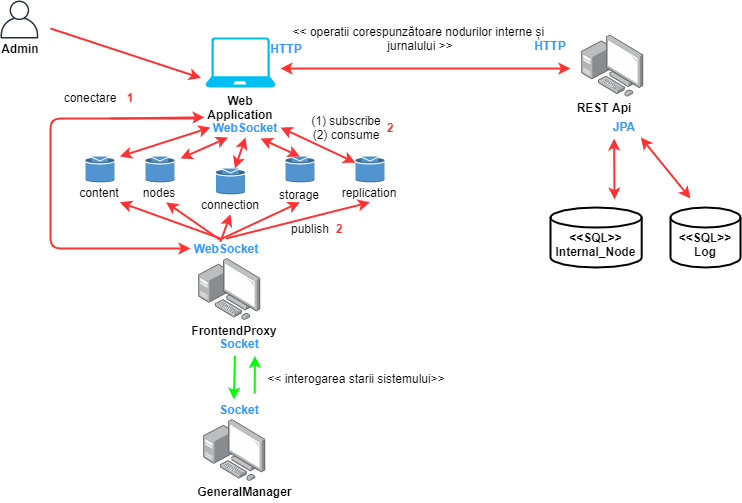

The diagram above was exported from draw.io. Its source (the exported page's mxGraphModel, read from the mxfile embedded in the PNG):
<mxGraphModel dx="981" dy="574" grid="1" gridSize="10" guides="1" tooltips="1" connect="1" arrows="1" fold="1" page="1" pageScale="1" pageWidth="1169" pageHeight="827" math="0" shadow="0">
  <root>
    <mxCell id="0" />
    <mxCell id="1" parent="0" />
    <mxCell id="jHizK3VEyP8ZVDnMUa7j-1" value="" style="verticalLabelPosition=bottom;html=1;verticalAlign=top;align=center;strokeColor=none;fillColor=#00BEF2;shape=mxgraph.azure.laptop;pointerEvents=1;" parent="1" vertex="1">
      <mxGeometry x="275" y="159" width="70" height="50" as="geometry" />
    </mxCell>
    <mxCell id="jHizK3VEyP8ZVDnMUa7j-4" value="&lt;b&gt;Web Application&lt;br&gt;&lt;/b&gt;" style="text;html=1;strokeColor=none;fillColor=none;align=center;verticalAlign=middle;whiteSpace=wrap;rounded=0;" parent="1" vertex="1">
      <mxGeometry x="270" y="219" width="80" height="20" as="geometry" />
    </mxCell>
    <mxCell id="jHizK3VEyP8ZVDnMUa7j-6" value="" style="endArrow=classic;html=1;entryX=-0.064;entryY=0.81;entryDx=0;entryDy=0;entryPerimeter=0;strokeWidth=2;strokeColor=#FF3333;" parent="1" target="jHizK3VEyP8ZVDnMUa7j-1" edge="1">
      <mxGeometry width="50" height="50" relative="1" as="geometry">
        <mxPoint x="120" y="150" as="sourcePoint" />
        <mxPoint x="181" y="230" as="targetPoint" />
      </mxGeometry>
    </mxCell>
    <mxCell id="jHizK3VEyP8ZVDnMUa7j-8" value="" style="points=[];aspect=fixed;html=1;align=center;shadow=0;dashed=0;image;image=img/lib/allied_telesis/computer_and_terminals/Personal_Computer_with_Server.svg;" parent="1" vertex="1">
      <mxGeometry x="651.2" y="156.6" width="62.400000000000006" height="62.400000000000006" as="geometry" />
    </mxCell>
    <mxCell id="jHizK3VEyP8ZVDnMUa7j-11" value="&lt;b&gt;&lt;br&gt;&amp;lt;&amp;lt;SQL&amp;gt;&amp;gt;&lt;br&gt;Internal_Node&lt;br&gt;&lt;/b&gt;" style="strokeWidth=2;html=1;shape=mxgraph.flowchart.database;whiteSpace=wrap;" parent="1" vertex="1">
      <mxGeometry x="620" y="329" width="91.2" height="60" as="geometry" />
    </mxCell>
    <mxCell id="jHizK3VEyP8ZVDnMUa7j-20" value="" style="points=[];aspect=fixed;html=1;align=center;shadow=0;dashed=0;image;image=img/lib/allied_telesis/computer_and_terminals/Personal_Computer_with_Server.svg;" parent="1" vertex="1">
      <mxGeometry x="268.2" y="380" width="62.400000000000006" height="62.400000000000006" as="geometry" />
    </mxCell>
    <mxCell id="jHizK3VEyP8ZVDnMUa7j-21" value="&lt;b&gt;FrontendProxy&lt;br&gt;&lt;/b&gt;" style="text;html=1;strokeColor=none;fillColor=none;align=center;verticalAlign=middle;whiteSpace=wrap;rounded=0;" parent="1" vertex="1">
      <mxGeometry x="264.40000000000003" y="442.4" width="80" height="20" as="geometry" />
    </mxCell>
    <mxCell id="I1lBsEEtkXSJChIl9wJr-1" value="" style="group" vertex="1" connectable="0" parent="1">
      <mxGeometry x="70" y="122" width="40" height="58" as="geometry" />
    </mxCell>
    <mxCell id="jHizK3VEyP8ZVDnMUa7j-2" value="" style="outlineConnect=0;fontColor=#232F3E;gradientColor=none;fillColor=#232F3E;strokeColor=none;dashed=0;verticalLabelPosition=bottom;verticalAlign=top;align=center;html=1;fontSize=12;fontStyle=0;aspect=fixed;pointerEvents=1;shape=mxgraph.aws4.user;" parent="I1lBsEEtkXSJChIl9wJr-1" vertex="1">
      <mxGeometry width="38" height="38" as="geometry" />
    </mxCell>
    <mxCell id="jHizK3VEyP8ZVDnMUa7j-3" value="&lt;b&gt;Admin&lt;/b&gt;" style="text;html=1;strokeColor=none;fillColor=none;align=center;verticalAlign=middle;whiteSpace=wrap;rounded=0;" parent="I1lBsEEtkXSJChIl9wJr-1" vertex="1">
      <mxGeometry y="38" width="40" height="20" as="geometry" />
    </mxCell>
    <mxCell id="I1lBsEEtkXSJChIl9wJr-11" value="&lt;b&gt;REST Api&lt;br&gt;&lt;/b&gt;" style="text;html=1;strokeColor=none;fillColor=none;align=center;verticalAlign=middle;whiteSpace=wrap;rounded=0;" vertex="1" parent="1">
      <mxGeometry x="633.6" y="219" width="80" height="20" as="geometry" />
    </mxCell>
    <mxCell id="I1lBsEEtkXSJChIl9wJr-13" value="&amp;lt;&amp;lt; operatii corespunzătoare nodurilor interne și &lt;br&gt;jurnalului &amp;gt;&amp;gt;" style="text;html=1;strokeColor=none;fillColor=none;align=center;verticalAlign=middle;whiteSpace=wrap;rounded=0;" vertex="1" parent="1">
      <mxGeometry x="350" y="150" width="280" height="20" as="geometry" />
    </mxCell>
    <mxCell id="I1lBsEEtkXSJChIl9wJr-14" value="" style="endArrow=classic;startArrow=classic;html=1;strokeWidth=2;strokeColor=#FF3333;" edge="1" parent="1">
      <mxGeometry width="50" height="50" relative="1" as="geometry">
        <mxPoint x="350" y="190" as="sourcePoint" />
        <mxPoint x="640" y="190" as="targetPoint" />
      </mxGeometry>
    </mxCell>
    <mxCell id="I1lBsEEtkXSJChIl9wJr-15" value="&lt;b&gt;&lt;br&gt;&amp;lt;&amp;lt;SQL&amp;gt;&amp;gt;&lt;br&gt;Log&lt;br&gt;&lt;/b&gt;" style="strokeWidth=2;html=1;shape=mxgraph.flowchart.database;whiteSpace=wrap;" vertex="1" parent="1">
      <mxGeometry x="740" y="329" width="70" height="60" as="geometry" />
    </mxCell>
    <mxCell id="I1lBsEEtkXSJChIl9wJr-16" value="" style="endArrow=classic;startArrow=classic;html=1;strokeWidth=2;strokeColor=#FF3333;" edge="1" parent="1">
      <mxGeometry width="50" height="50" relative="1" as="geometry">
        <mxPoint x="684" y="321" as="sourcePoint" />
        <mxPoint x="683.6" y="260" as="targetPoint" />
      </mxGeometry>
    </mxCell>
    <mxCell id="I1lBsEEtkXSJChIl9wJr-17" value="" style="endArrow=classic;startArrow=classic;html=1;strokeWidth=2;strokeColor=#FF3333;" edge="1" parent="1">
      <mxGeometry width="50" height="50" relative="1" as="geometry">
        <mxPoint x="760" y="320" as="sourcePoint" />
        <mxPoint x="710.3699999999999" y="258.9999999999999" as="targetPoint" />
      </mxGeometry>
    </mxCell>
    <mxCell id="I1lBsEEtkXSJChIl9wJr-19" value="" style="points=[];aspect=fixed;html=1;align=center;shadow=0;dashed=0;image;image=img/lib/allied_telesis/computer_and_terminals/Personal_Computer_with_Server.svg;" vertex="1" parent="1">
      <mxGeometry x="273.2" y="541" width="62.400000000000006" height="62.400000000000006" as="geometry" />
    </mxCell>
    <mxCell id="I1lBsEEtkXSJChIl9wJr-22" value="&lt;b&gt;GeneralManager&lt;br&gt;&lt;/b&gt;" style="text;html=1;strokeColor=none;fillColor=none;align=center;verticalAlign=middle;whiteSpace=wrap;rounded=0;" vertex="1" parent="1">
      <mxGeometry x="264.4" y="603.4" width="101.2" height="20" as="geometry" />
    </mxCell>
    <mxCell id="I1lBsEEtkXSJChIl9wJr-29" value="" style="endArrow=classic;html=1;strokeColor=#00FF00;strokeWidth=2;exitX=0.5;exitY=1;exitDx=0;exitDy=0;" edge="1" parent="1">
      <mxGeometry width="50" height="50" relative="1" as="geometry">
        <mxPoint x="304.39999999999986" y="477.4" as="sourcePoint" />
        <mxPoint x="303.4" y="521" as="targetPoint" />
      </mxGeometry>
    </mxCell>
    <mxCell id="I1lBsEEtkXSJChIl9wJr-35" value="" style="endArrow=classic;html=1;strokeColor=#00FF00;strokeWidth=2;exitX=0.5;exitY=1;exitDx=0;exitDy=0;entryX=0.75;entryY=1;entryDx=0;entryDy=0;" edge="1" parent="1">
      <mxGeometry width="50" height="50" relative="1" as="geometry">
        <mxPoint x="324.19" y="515.0000000000001" as="sourcePoint" />
        <mxPoint x="324.39999999999986" y="477.4" as="targetPoint" />
      </mxGeometry>
    </mxCell>
    <mxCell id="I1lBsEEtkXSJChIl9wJr-38" value="&lt;font color=&quot;#3399ff&quot;&gt;&lt;b&gt;HTTP&lt;/b&gt;&lt;/font&gt;" style="text;html=1;strokeColor=none;fillColor=none;align=center;verticalAlign=middle;whiteSpace=wrap;rounded=0;" vertex="1" parent="1">
      <mxGeometry x="336.2" y="160" width="40" height="20" as="geometry" />
    </mxCell>
    <mxCell id="I1lBsEEtkXSJChIl9wJr-39" value="&lt;font color=&quot;#3399ff&quot;&gt;&lt;b&gt;HTTP&lt;/b&gt;&lt;/font&gt;" style="text;html=1;strokeColor=none;fillColor=none;align=center;verticalAlign=middle;whiteSpace=wrap;rounded=0;" vertex="1" parent="1">
      <mxGeometry x="600" y="156.6" width="40" height="20" as="geometry" />
    </mxCell>
    <mxCell id="I1lBsEEtkXSJChIl9wJr-40" value="&lt;font color=&quot;#3399ff&quot;&gt;&lt;b&gt;JPA&lt;/b&gt;&lt;/font&gt;" style="text;html=1;strokeColor=none;fillColor=none;align=center;verticalAlign=middle;whiteSpace=wrap;rounded=0;" vertex="1" parent="1">
      <mxGeometry x="673.6" y="238" width="40" height="20" as="geometry" />
    </mxCell>
    <mxCell id="I1lBsEEtkXSJChIl9wJr-42" value="&lt;font color=&quot;#3399ff&quot;&gt;&lt;b&gt;WebSocket&lt;/b&gt;&lt;/font&gt;" style="text;html=1;strokeColor=none;fillColor=none;align=center;verticalAlign=middle;whiteSpace=wrap;rounded=0;" vertex="1" parent="1">
      <mxGeometry x="280" y="239" width="70" height="20" as="geometry" />
    </mxCell>
    <mxCell id="I1lBsEEtkXSJChIl9wJr-44" value="&lt;font color=&quot;#3399ff&quot;&gt;&lt;b&gt;Socket&lt;/b&gt;&lt;/font&gt;" style="text;html=1;strokeColor=none;fillColor=none;align=center;verticalAlign=middle;whiteSpace=wrap;rounded=0;" vertex="1" parent="1">
      <mxGeometry x="289.4" y="455" width="40" height="20" as="geometry" />
    </mxCell>
    <mxCell id="I1lBsEEtkXSJChIl9wJr-45" value="&lt;font color=&quot;#3399ff&quot;&gt;&lt;b&gt;Socket&lt;/b&gt;&lt;/font&gt;" style="text;html=1;strokeColor=none;fillColor=none;align=center;verticalAlign=middle;whiteSpace=wrap;rounded=0;" vertex="1" parent="1">
      <mxGeometry x="289.4" y="521" width="40" height="20" as="geometry" />
    </mxCell>
    <mxCell id="I1lBsEEtkXSJChIl9wJr-46" value="&lt;font color=&quot;#3399ff&quot;&gt;&lt;b&gt;WebSocket&lt;/b&gt;&lt;/font&gt;" style="text;html=1;strokeColor=none;fillColor=none;align=center;verticalAlign=middle;whiteSpace=wrap;rounded=0;" vertex="1" parent="1">
      <mxGeometry x="260.59999999999997" y="360" width="70" height="20" as="geometry" />
    </mxCell>
    <mxCell id="I1lBsEEtkXSJChIl9wJr-47" value="conectare" style="text;html=1;strokeColor=none;fillColor=none;align=center;verticalAlign=middle;whiteSpace=wrap;rounded=0;" vertex="1" parent="1">
      <mxGeometry x="140" y="209" width="40" height="20" as="geometry" />
    </mxCell>
    <mxCell id="I1lBsEEtkXSJChIl9wJr-48" value="&lt;b&gt;&lt;font color=&quot;#ff3333&quot;&gt;1&lt;/font&gt;&lt;/b&gt;" style="text;html=1;strokeColor=none;fillColor=none;align=center;verticalAlign=middle;whiteSpace=wrap;rounded=0;" vertex="1" parent="1">
      <mxGeometry x="180" y="209" width="40" height="20" as="geometry" />
    </mxCell>
    <mxCell id="I1lBsEEtkXSJChIl9wJr-50" value="&amp;lt;&amp;lt; interogarea starii sistemului&amp;gt;&amp;gt;" style="text;html=1;strokeColor=none;fillColor=none;align=center;verticalAlign=middle;whiteSpace=wrap;rounded=0;" vertex="1" parent="1">
      <mxGeometry x="336.2" y="490" width="180" height="20" as="geometry" />
    </mxCell>
    <mxCell id="I1lBsEEtkXSJChIl9wJr-59" value="" style="group" vertex="1" connectable="0" parent="1">
      <mxGeometry x="149.4" y="278" width="40" height="45.80000000000001" as="geometry" />
    </mxCell>
    <mxCell id="I1lBsEEtkXSJChIl9wJr-51" value="" style="outlineConnect=0;dashed=0;verticalLabelPosition=bottom;verticalAlign=top;align=center;html=1;shape=mxgraph.aws3.topic;fillColor=#5294CF;gradientColor=none;" vertex="1" parent="I1lBsEEtkXSJChIl9wJr-59">
      <mxGeometry x="5.5" width="29" height="25.8" as="geometry" />
    </mxCell>
    <mxCell id="I1lBsEEtkXSJChIl9wJr-52" value="content" style="text;html=1;strokeColor=none;fillColor=none;align=center;verticalAlign=middle;whiteSpace=wrap;rounded=0;" vertex="1" parent="I1lBsEEtkXSJChIl9wJr-59">
      <mxGeometry y="25.80000000000001" width="40" height="20" as="geometry" />
    </mxCell>
    <mxCell id="I1lBsEEtkXSJChIl9wJr-60" value="" style="group" vertex="1" connectable="0" parent="1">
      <mxGeometry x="209.4" y="278" width="40" height="45.80000000000001" as="geometry" />
    </mxCell>
    <mxCell id="I1lBsEEtkXSJChIl9wJr-61" value="" style="outlineConnect=0;dashed=0;verticalLabelPosition=bottom;verticalAlign=top;align=center;html=1;shape=mxgraph.aws3.topic;fillColor=#5294CF;gradientColor=none;" vertex="1" parent="I1lBsEEtkXSJChIl9wJr-60">
      <mxGeometry x="5.5" width="29" height="25.8" as="geometry" />
    </mxCell>
    <mxCell id="I1lBsEEtkXSJChIl9wJr-62" value="nodes" style="text;html=1;strokeColor=none;fillColor=none;align=center;verticalAlign=middle;whiteSpace=wrap;rounded=0;" vertex="1" parent="I1lBsEEtkXSJChIl9wJr-60">
      <mxGeometry y="25.80000000000001" width="40" height="20" as="geometry" />
    </mxCell>
    <mxCell id="I1lBsEEtkXSJChIl9wJr-63" value="" style="group" vertex="1" connectable="0" parent="1">
      <mxGeometry x="349.4" y="278" width="40" height="45.80000000000001" as="geometry" />
    </mxCell>
    <mxCell id="I1lBsEEtkXSJChIl9wJr-64" value="" style="outlineConnect=0;dashed=0;verticalLabelPosition=bottom;verticalAlign=top;align=center;html=1;shape=mxgraph.aws3.topic;fillColor=#5294CF;gradientColor=none;" vertex="1" parent="I1lBsEEtkXSJChIl9wJr-63">
      <mxGeometry x="5.5" width="29" height="25.8" as="geometry" />
    </mxCell>
    <mxCell id="I1lBsEEtkXSJChIl9wJr-65" value="storage" style="text;html=1;strokeColor=none;fillColor=none;align=center;verticalAlign=middle;whiteSpace=wrap;rounded=0;" vertex="1" parent="I1lBsEEtkXSJChIl9wJr-63">
      <mxGeometry y="30" width="40" height="15.8" as="geometry" />
    </mxCell>
    <mxCell id="I1lBsEEtkXSJChIl9wJr-66" value="" style="group" vertex="1" connectable="0" parent="1">
      <mxGeometry x="419.4" y="278" width="40" height="45.80000000000001" as="geometry" />
    </mxCell>
    <mxCell id="I1lBsEEtkXSJChIl9wJr-67" value="" style="outlineConnect=0;dashed=0;verticalLabelPosition=bottom;verticalAlign=top;align=center;html=1;shape=mxgraph.aws3.topic;fillColor=#5294CF;gradientColor=none;" vertex="1" parent="I1lBsEEtkXSJChIl9wJr-66">
      <mxGeometry x="5.5" width="29" height="25.8" as="geometry" />
    </mxCell>
    <mxCell id="I1lBsEEtkXSJChIl9wJr-68" value="replication" style="text;html=1;strokeColor=none;fillColor=none;align=center;verticalAlign=middle;whiteSpace=wrap;rounded=0;" vertex="1" parent="I1lBsEEtkXSJChIl9wJr-66">
      <mxGeometry y="25.80000000000001" width="40" height="20" as="geometry" />
    </mxCell>
    <mxCell id="I1lBsEEtkXSJChIl9wJr-69" value="" style="group" vertex="1" connectable="0" parent="1">
      <mxGeometry x="280" y="289.99999999999994" width="40" height="45.80000000000001" as="geometry" />
    </mxCell>
    <mxCell id="I1lBsEEtkXSJChIl9wJr-70" value="" style="outlineConnect=0;dashed=0;verticalLabelPosition=bottom;verticalAlign=top;align=center;html=1;shape=mxgraph.aws3.topic;fillColor=#5294CF;gradientColor=none;" vertex="1" parent="I1lBsEEtkXSJChIl9wJr-69">
      <mxGeometry x="5.5" width="29" height="25.8" as="geometry" />
    </mxCell>
    <mxCell id="I1lBsEEtkXSJChIl9wJr-71" value="connection" style="text;html=1;strokeColor=none;fillColor=none;align=center;verticalAlign=middle;whiteSpace=wrap;rounded=0;" vertex="1" parent="I1lBsEEtkXSJChIl9wJr-69">
      <mxGeometry y="25.80000000000001" width="40" height="20" as="geometry" />
    </mxCell>
    <mxCell id="I1lBsEEtkXSJChIl9wJr-72" value="" style="endArrow=classic;html=1;strokeColor=#FF3333;strokeWidth=2;" edge="1" parent="1">
      <mxGeometry width="50" height="50" relative="1" as="geometry">
        <mxPoint x="265" y="240" as="sourcePoint" />
        <mxPoint x="260" y="370" as="targetPoint" />
        <Array as="points">
          <mxPoint x="120" y="240" />
          <mxPoint x="120" y="370" />
          <mxPoint x="240" y="370" />
        </Array>
      </mxGeometry>
    </mxCell>
    <mxCell id="I1lBsEEtkXSJChIl9wJr-73" value="" style="endArrow=classic;html=1;strokeColor=#FF3333;strokeWidth=2;entryX=1;entryY=1;entryDx=0;entryDy=0;" edge="1" parent="1" target="I1lBsEEtkXSJChIl9wJr-52">
      <mxGeometry width="50" height="50" relative="1" as="geometry">
        <mxPoint x="290" y="360" as="sourcePoint" />
        <mxPoint x="340" y="310" as="targetPoint" />
      </mxGeometry>
    </mxCell>
    <mxCell id="I1lBsEEtkXSJChIl9wJr-74" value="" style="endArrow=classic;html=1;strokeColor=#FF3333;strokeWidth=2;entryX=1;entryY=1;entryDx=0;entryDy=0;exitX=0.411;exitY=0.059;exitDx=0;exitDy=0;exitPerimeter=0;" edge="1" parent="1" source="I1lBsEEtkXSJChIl9wJr-46">
      <mxGeometry width="50" height="50" relative="1" as="geometry">
        <mxPoint x="336.2" y="360" as="sourcePoint" />
        <mxPoint x="235.60000000000008" y="323.79999999999995" as="targetPoint" />
      </mxGeometry>
    </mxCell>
    <mxCell id="I1lBsEEtkXSJChIl9wJr-75" value="" style="endArrow=classic;html=1;strokeColor=#FF3333;strokeWidth=2;entryX=0.5;entryY=1;entryDx=0;entryDy=0;exitX=0.42;exitY=0.162;exitDx=0;exitDy=0;exitPerimeter=0;" edge="1" parent="1" source="I1lBsEEtkXSJChIl9wJr-46" target="I1lBsEEtkXSJChIl9wJr-71">
      <mxGeometry width="50" height="50" relative="1" as="geometry">
        <mxPoint x="310" y="380" as="sourcePoint" />
        <mxPoint x="209.4000000000001" y="343.79999999999995" as="targetPoint" />
      </mxGeometry>
    </mxCell>
    <mxCell id="I1lBsEEtkXSJChIl9wJr-76" value="" style="endArrow=classic;html=1;strokeColor=#FF3333;strokeWidth=2;entryX=0.5;entryY=1;entryDx=0;entryDy=0;exitX=0.415;exitY=0.05;exitDx=0;exitDy=0;exitPerimeter=0;" edge="1" parent="1" source="I1lBsEEtkXSJChIl9wJr-46" target="I1lBsEEtkXSJChIl9wJr-65">
      <mxGeometry width="50" height="50" relative="1" as="geometry">
        <mxPoint x="320" y="390" as="sourcePoint" />
        <mxPoint x="219.4000000000001" y="353.79999999999995" as="targetPoint" />
      </mxGeometry>
    </mxCell>
    <mxCell id="I1lBsEEtkXSJChIl9wJr-77" value="" style="endArrow=classic;html=1;strokeColor=#FF3333;strokeWidth=2;entryX=0.5;entryY=1;entryDx=0;entryDy=0;exitX=0.5;exitY=0;exitDx=0;exitDy=0;" edge="1" parent="1" source="I1lBsEEtkXSJChIl9wJr-46" target="I1lBsEEtkXSJChIl9wJr-68">
      <mxGeometry width="50" height="50" relative="1" as="geometry">
        <mxPoint x="330" y="400" as="sourcePoint" />
        <mxPoint x="229.4000000000001" y="363.79999999999995" as="targetPoint" />
      </mxGeometry>
    </mxCell>
    <mxCell id="I1lBsEEtkXSJChIl9wJr-78" value="publish" style="text;html=1;strokeColor=none;fillColor=none;align=center;verticalAlign=middle;whiteSpace=wrap;rounded=0;" vertex="1" parent="1">
      <mxGeometry x="360" y="340" width="40" height="20" as="geometry" />
    </mxCell>
    <mxCell id="I1lBsEEtkXSJChIl9wJr-79" value="&lt;b&gt;&lt;font color=&quot;#ff3333&quot;&gt;2&lt;/font&gt;&lt;/b&gt;" style="text;html=1;strokeColor=none;fillColor=none;align=center;verticalAlign=middle;whiteSpace=wrap;rounded=0;" vertex="1" parent="1">
      <mxGeometry x="389.4" y="340" width="40" height="20" as="geometry" />
    </mxCell>
    <mxCell id="I1lBsEEtkXSJChIl9wJr-82" value="" style="endArrow=classic;startArrow=classic;html=1;strokeColor=#FF3333;strokeWidth=2;entryX=0;entryY=0.5;entryDx=0;entryDy=0;" edge="1" parent="1" target="I1lBsEEtkXSJChIl9wJr-42">
      <mxGeometry width="50" height="50" relative="1" as="geometry">
        <mxPoint x="189.4" y="278" as="sourcePoint" />
        <mxPoint x="239.4" y="228" as="targetPoint" />
      </mxGeometry>
    </mxCell>
    <mxCell id="I1lBsEEtkXSJChIl9wJr-83" value="" style="endArrow=classic;startArrow=classic;html=1;strokeColor=#FF3333;strokeWidth=2;entryX=0.25;entryY=1;entryDx=0;entryDy=0;" edge="1" parent="1" target="I1lBsEEtkXSJChIl9wJr-42">
      <mxGeometry width="50" height="50" relative="1" as="geometry">
        <mxPoint x="250" y="280" as="sourcePoint" />
        <mxPoint x="310" y="260" as="targetPoint" />
      </mxGeometry>
    </mxCell>
    <mxCell id="I1lBsEEtkXSJChIl9wJr-84" value="" style="endArrow=classic;startArrow=classic;html=1;strokeColor=#FF3333;strokeWidth=2;entryX=0.5;entryY=1;entryDx=0;entryDy=0;" edge="1" parent="1" source="I1lBsEEtkXSJChIl9wJr-70" target="I1lBsEEtkXSJChIl9wJr-42">
      <mxGeometry width="50" height="50" relative="1" as="geometry">
        <mxPoint x="260" y="310" as="sourcePoint" />
        <mxPoint x="310" y="260" as="targetPoint" />
      </mxGeometry>
    </mxCell>
    <mxCell id="I1lBsEEtkXSJChIl9wJr-85" value="" style="endArrow=classic;startArrow=classic;html=1;strokeColor=#FF3333;strokeWidth=2;exitX=0.5;exitY=0;exitDx=0;exitDy=0;exitPerimeter=0;" edge="1" parent="1" source="I1lBsEEtkXSJChIl9wJr-64">
      <mxGeometry width="50" height="50" relative="1" as="geometry">
        <mxPoint x="260" y="310" as="sourcePoint" />
        <mxPoint x="330" y="260" as="targetPoint" />
      </mxGeometry>
    </mxCell>
    <mxCell id="I1lBsEEtkXSJChIl9wJr-86" value="" style="endArrow=classic;startArrow=classic;html=1;strokeColor=#FF3333;strokeWidth=2;entryX=1;entryY=0.5;entryDx=0;entryDy=0;" edge="1" parent="1" source="I1lBsEEtkXSJChIl9wJr-67" target="I1lBsEEtkXSJChIl9wJr-42">
      <mxGeometry width="50" height="50" relative="1" as="geometry">
        <mxPoint x="260" y="310" as="sourcePoint" />
        <mxPoint x="310" y="260" as="targetPoint" />
      </mxGeometry>
    </mxCell>
    <mxCell id="I1lBsEEtkXSJChIl9wJr-87" value="(1) subscribe (2) consume" style="text;html=1;strokeColor=none;fillColor=none;align=center;verticalAlign=middle;whiteSpace=wrap;rounded=0;" vertex="1" parent="1">
      <mxGeometry x="376.2" y="239" width="80" height="20" as="geometry" />
    </mxCell>
    <mxCell id="I1lBsEEtkXSJChIl9wJr-88" value="&lt;b&gt;&lt;font color=&quot;#ff3333&quot;&gt;2&lt;/font&gt;&lt;/b&gt;" style="text;html=1;strokeColor=none;fillColor=none;align=center;verticalAlign=middle;whiteSpace=wrap;rounded=0;" vertex="1" parent="1">
      <mxGeometry x="440" y="239" width="40" height="20" as="geometry" />
    </mxCell>
    <mxCell id="I1lBsEEtkXSJChIl9wJr-91" value="" style="endArrow=classic;html=1;strokeColor=#FF3333;strokeWidth=2;entryX=0.05;entryY=0.992;entryDx=0;entryDy=0;entryPerimeter=0;" edge="1" parent="1" target="jHizK3VEyP8ZVDnMUa7j-4">
      <mxGeometry width="50" height="50" relative="1" as="geometry">
        <mxPoint x="180" y="240" as="sourcePoint" />
        <mxPoint x="275" y="238" as="targetPoint" />
      </mxGeometry>
    </mxCell>
  </root>
</mxGraphModel>